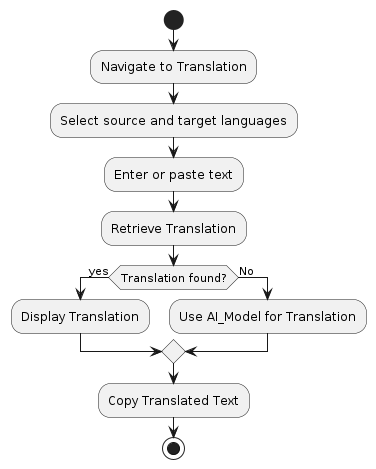

The diagram above was rendered by PlantUML. Its source (embedded in the PNG):
@startuml translate

start
 :Navigate to Translation;
 :Select source and target languages;
 :Enter or paste text;
 :Retrieve Translation;

 if (Translation found?) then (yes)
    :Display Translation;
 else (No)
    :Use AI_Model for Translation;
 endif
 :Copy Translated Text;
stop

@enduml